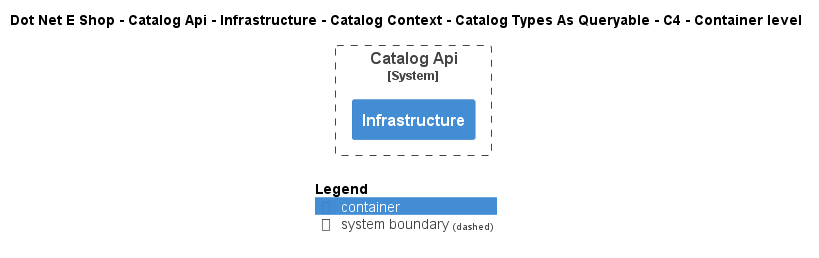

The diagram above was rendered by PlantUML. Its source (embedded in the PNG):
@startuml
!include ..\..\..\..\..\..\..\..\..\.c4s\C4_Container.puml

AddElementTag("c4interflow:lifecycle:new", $bgColor=green, $fontColor=#ffffff, $borderColor=green, $shadowing="False")
AddElementTag("c4interflow:lifecycle:changed", $bgColor=orange, $fontColor=#ffffff, $borderColor=orange, $shadowing="False")
AddElementTag("c4interflow:lifecycle:removed", $bgColor=red, $fontColor=#ffffff, $borderColor=red, $shadowing="False")

AddRelTag("c4interflow:lifecycle:new", $textColor=green, $lineColor=green)
AddRelTag("c4interflow:lifecycle:changed", $textColor=orange, $lineColor=orange)
AddRelTag("c4interflow:lifecycle:removed", $textColor=red, $lineColor=red)

SHOW_PERSON_PORTRAIT()
LAYOUT_TOP_DOWN()

skinparam linetype polyline

title Dot Net E Shop - Catalog Api - Infrastructure - Catalog Context - Catalog Types As Queryable - C4 - Container level


System_Boundary(DotNetEShop.SoftwareSystems.CatalogApi, "Catalog Api") {
    Container(DotNetEShop.SoftwareSystems.CatalogApi.Containers.Infrastructure, "Infrastructure", "", "")
}



SHOW_LEGEND()
@enduml